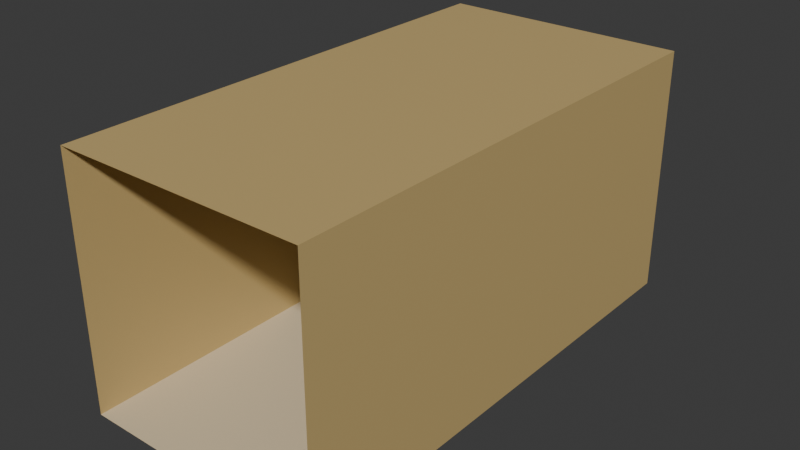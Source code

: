# Source: Hallway001.blend  (saved by Blender 4.4.32; exported with 4.5.12 LTS)
import bpy
from mathutils import Matrix  # noqa: F401  (used for matrix-valued properties, if any)

bpy.ops.wm.read_factory_settings(use_empty=True)
scene = bpy.context.scene
scene.name = 'Scene'

# ---- collections
col_collection = bpy.data.collections.new('Collection'); scene.collection.children.link(col_collection)

# ---- materials (node trees are filled in below, after node groups)
mat_material = bpy.data.materials.new('Material')
mat_material.alpha_threshold = 0.0
mat_material.roughness = 0.5
mat_material.line_color = (0.0, 0.0, 0.0, 1.0)
mat_material_001 = bpy.data.materials.new('Material.001')

# ---- material node trees
mat_material.use_nodes = True; mat_material.node_tree.nodes.clear()
_N = mat_material.node_tree.nodes; _L = mat_material.node_tree.links
n0 = _N.new('ShaderNodeOutputMaterial'); n0.name = 'Material Output'; n0.location = (300, 300)
n1 = _N.new('ShaderNodeBsdfPrincipled'); n1.name = 'Principled BSDF'; n1.location = (10, 300)
n1.inputs[0].default_value = (0.5841, 0.4233, 0.1746, 1.0)
n1.inputs[3].default_value = 1.45
_L.new(n1.outputs[0], n0.inputs[0])
n0.is_active_output = True
mat_material_001.use_nodes = True; mat_material_001.node_tree.nodes.clear()
_N = mat_material_001.node_tree.nodes; _L = mat_material_001.node_tree.links
n0 = _N.new('ShaderNodeOutputMaterial'); n0.name = 'Material Output'; n0.location = (300, 300)
n1 = _N.new('ShaderNodeBsdfPrincipled'); n1.name = 'Principled BSDF'; n1.location = (10, 300)
n1.inputs[0].default_value = (0.7379, 0.6172, 0.4125, 1.0)
_L.new(n1.outputs[0], n0.inputs[0])
n0.is_active_output = True

# ---- world
world_world = bpy.data.worlds.new('World'); scene.world = world_world
world_world.use_nodes = True; world_world.node_tree.nodes.clear()
_N = world_world.node_tree.nodes; _L = world_world.node_tree.links
n0 = _N.new('ShaderNodeOutputWorld'); n0.name = 'World Output'; n0.location = (300, 300)
n1 = _N.new('ShaderNodeBackground'); n1.name = 'Background'; n1.location = (10, 300)
n1.inputs[0].default_value = (0.05088, 0.05088, 0.05088, 1.0)
_L.new(n1.outputs[0], n0.inputs[0])
n0.is_active_output = True
world_world.color = (0.05088, 0.05088, 0.05088)
world_world.sun_shadow_jitter_overblur = 0.0

# ---- meshes
me_cube = bpy.data.meshes.new('Cube')
me_cube.from_pydata([(-1.0, 2.0, 1.0), (-1.0, 2.0, -1.0), (1.0, 2.0, 1.0), (1.0, 2.0, -1.0), (-0.4998, 2.0, 1.0), (0.4998, 2.0, 1.0), (0.4998, 2.0, -1.0), (-0.4998, 2.0, -1.0), (-1.0, 2.0, -3.725e-09), (1.0, 2.0, -3.725e-09), (-1.0, -2.0, 1.0), (-1.0, -2.0, -1.0), (1.0, -2.0, 1.0), (1.0, -2.0, -1.0), (-0.4998, -2.0, -1.0), (0.4998, -2.0, -1.0), (0.4998, -2.0, 1.0), (-0.4998, -2.0, 1.0), (1.0, -2.0, -3.725e-09), (-1.0, -2.0, -3.725e-09)], [], [(8, 0, 10, 19), (5, 2, 12, 16), (6, 7, 14, 15), (7, 1, 11, 14), (0, 4, 17, 10), (4, 5, 16, 17), (3, 6, 15, 13), (9, 3, 13, 18), (1, 8, 19, 11), (2, 9, 18, 12)])
me_cube.polygons.foreach_set('material_index', [0, 0, 1, 1, 0, 0, 1, 0, 0, 0])
_uv = me_cube.uv_layers.new(name='UVMap')
_uv.uv.foreach_set('vector', [0.0, 0.0, 0.0, 0.0, 0.0, 0.0, 0.0, 0.0, 0.0, 0.0, 0.0, 0.0, 0.0, 0.0, 0.0, 0.0, 0.0, 0.0, 0.0, 0.0, 0.0, 0.0, 0.0, 0.0, 0.0, 0.0, 0.0, 0.0, 0.0, 0.0, 0.0, 0.0, 0.0, 0.0, 0.0, 0.0, 0.0, 0.0, 0.0, 0.0, 0.0, 0.0, 0.0, 0.0, 0.0, 0.0, 0.0, 0.0, 0.0, 0.0, 0.0, 0.0, 0.0, 0.0, 0.0, 0.0, 0.0, 0.0, 0.0, 0.0, 0.0, 0.0, 0.0, 0.0, 0.0, 0.0, 0.0, 0.0, 0.0, 0.0, 0.0, 0.0, 0.0, 0.0, 0.0, 0.0, 0.0, 0.0, 0.0, 0.0])
me_cube.materials.append(mat_material)
me_cube.materials.append(mat_material_001)
me_cube.use_mirror_vertex_groups = False
me_cube.update()

# ---- objects
ob_cube = bpy.data.objects.new('Cube', me_cube)

# ---- transforms, parenting, visibility, modifiers, constraints
ob_cube.location = (0.0, 9.437e-09, 3.725e-09)
ob_cube.lock_rotations_4d = False
ob_cube.empty_display_type = 'ARROWS'
ob_cube.lineart.crease_threshold = 0.0

# ---- collection membership
col_collection.objects.link(ob_cube)

# ---- scene / render settings (as saved in the file)
scene.frame_start = 1; scene.frame_end = 250; scene.frame_set(35)
scene.render.engine = 'BLENDER_EEVEE_NEXT'
bpy.context.view_layer.update()

# ---- added for rendering (the .blend has no active camera and no usable light): camera, sun
cam_auto = bpy.data.cameras.new('AutoCamera')
cam_auto.lens = 50.0
cam_auto.sensor_width = 36.0
cam_auto.clip_end = 1000.0
ob_auto_camera = bpy.data.objects.new('AutoCamera', cam_auto)
scene.collection.objects.link(ob_auto_camera)
ob_auto_camera.location = (4.53266, -5.43919, 3.62613)
ob_auto_camera.rotation_euler = (1.09748, -7.21219e-08, 0.694738)
scene.camera = ob_auto_camera
light_auto_sun = bpy.data.lights.new('AutoSun', 'SUN')
light_auto_sun.energy = 3.0
light_auto_sun.angle = 0.0523599
ob_auto_sun = bpy.data.objects.new('AutoSun', light_auto_sun)
scene.collection.objects.link(ob_auto_sun)
ob_auto_sun.rotation_euler = (0.872665, 0.174533, 0.523599)
bpy.context.view_layer.update()
